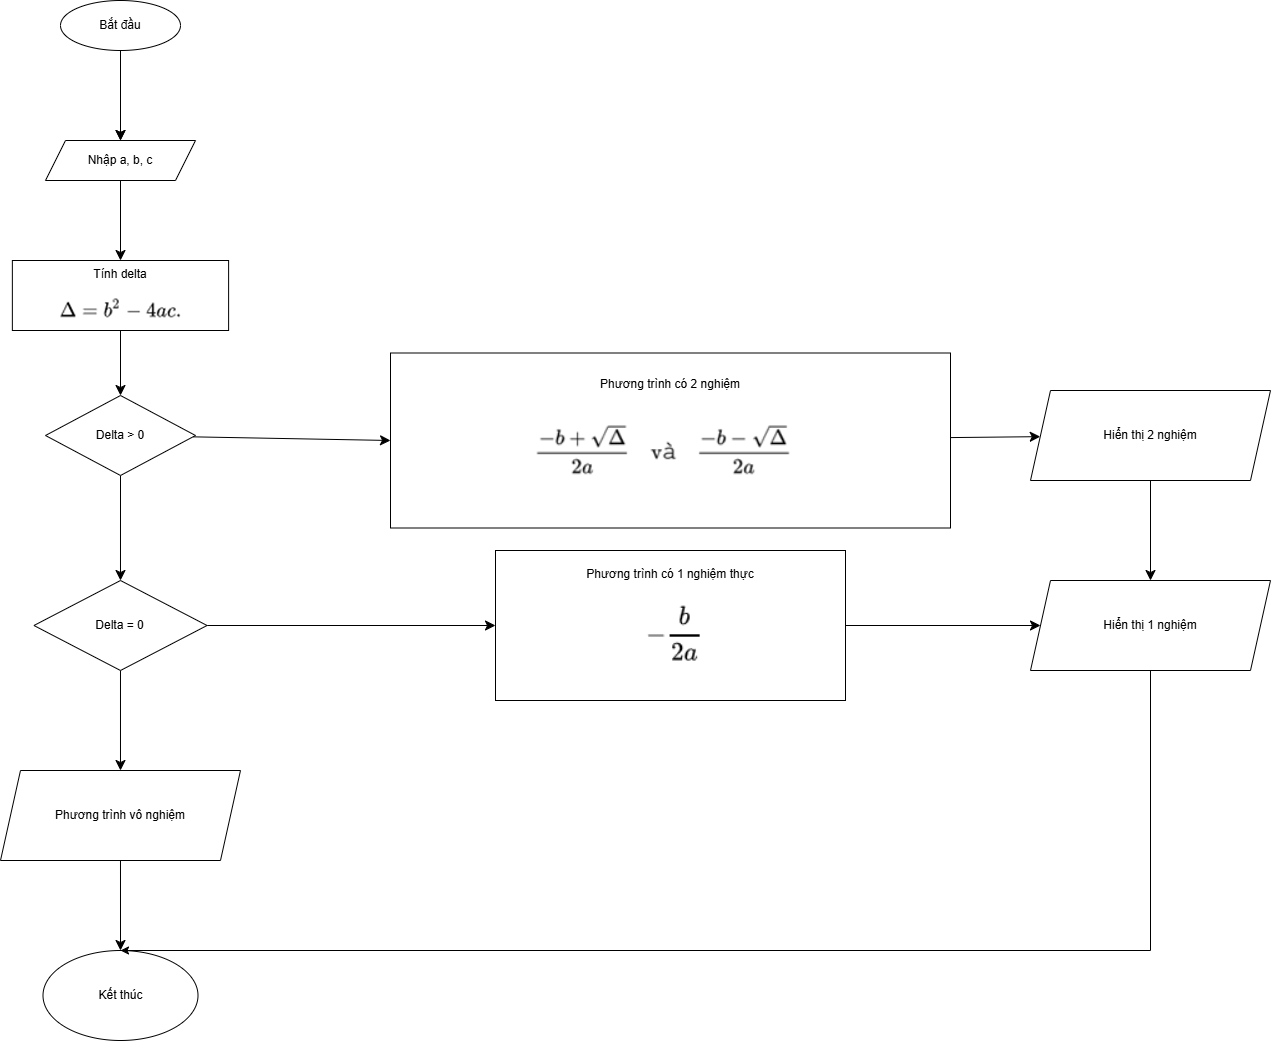

The diagram above was exported from draw.io. Its source (the exported page's mxGraphModel, read from the mxfile embedded in the PNG):
<mxGraphModel dx="1696" dy="777" grid="1" gridSize="10" guides="1" tooltips="1" connect="1" arrows="1" fold="1" page="1" pageScale="1" pageWidth="827" pageHeight="1169" math="0" shadow="0">
  <root>
    <mxCell id="0" />
    <mxCell id="1" parent="0" />
    <mxCell id="jqn3N_0IJMORHpmhWyyn-10" value="" style="edgeStyle=none;curved=1;rounded=0;orthogonalLoop=1;jettySize=auto;html=1;fontSize=12;startSize=8;endSize=8;" parent="1" source="jqn3N_0IJMORHpmhWyyn-2" target="jqn3N_0IJMORHpmhWyyn-7" edge="1">
      <mxGeometry relative="1" as="geometry" />
    </mxCell>
    <mxCell id="jqn3N_0IJMORHpmhWyyn-2" value="Nhập a, b, c" style="shape=parallelogram;perimeter=parallelogramPerimeter;whiteSpace=wrap;html=1;fixedSize=1;" parent="1" vertex="1">
      <mxGeometry x="605" y="240" width="150" height="40" as="geometry" />
    </mxCell>
    <mxCell id="jqn3N_0IJMORHpmhWyyn-4" value="" style="edgeStyle=none;curved=1;rounded=0;orthogonalLoop=1;jettySize=auto;html=1;fontSize=12;startSize=8;endSize=8;" parent="1" source="jqn3N_0IJMORHpmhWyyn-1" target="jqn3N_0IJMORHpmhWyyn-2" edge="1">
      <mxGeometry relative="1" as="geometry" />
    </mxCell>
    <mxCell id="jqn3N_0IJMORHpmhWyyn-6" value="" style="edgeStyle=none;curved=1;rounded=0;orthogonalLoop=1;jettySize=auto;html=1;fontSize=12;startSize=8;endSize=8;" parent="1" source="jqn3N_0IJMORHpmhWyyn-1" target="jqn3N_0IJMORHpmhWyyn-2" edge="1">
      <mxGeometry relative="1" as="geometry" />
    </mxCell>
    <mxCell id="jqn3N_0IJMORHpmhWyyn-1" value="Bắt đầu" style="ellipse;whiteSpace=wrap;html=1;" parent="1" vertex="1">
      <mxGeometry x="620" y="100" width="120" height="50" as="geometry" />
    </mxCell>
    <mxCell id="jqn3N_0IJMORHpmhWyyn-12" value="" style="edgeStyle=none;curved=1;rounded=0;orthogonalLoop=1;jettySize=auto;html=1;fontSize=12;startSize=8;endSize=8;" parent="1" source="jqn3N_0IJMORHpmhWyyn-7" target="jqn3N_0IJMORHpmhWyyn-11" edge="1">
      <mxGeometry relative="1" as="geometry" />
    </mxCell>
    <mxCell id="jqn3N_0IJMORHpmhWyyn-7" value="Tính delta&lt;div&gt;&lt;br&gt;&lt;div&gt;&lt;img alt=&quot;&quot; src=&quot;data:image/png,(base64 omitted: 3748 chars)&quot;&gt;&lt;/div&gt;&lt;/div&gt;" style="rounded=0;whiteSpace=wrap;html=1;direction=west;" parent="1" vertex="1">
      <mxGeometry x="571.87" y="360" width="216.25" height="70" as="geometry" />
    </mxCell>
    <mxCell id="jqn3N_0IJMORHpmhWyyn-16" value="" style="edgeStyle=none;curved=1;rounded=0;orthogonalLoop=1;jettySize=auto;html=1;fontSize=12;startSize=8;endSize=8;" parent="1" source="jqn3N_0IJMORHpmhWyyn-11" target="jqn3N_0IJMORHpmhWyyn-13" edge="1">
      <mxGeometry relative="1" as="geometry" />
    </mxCell>
    <mxCell id="jqn3N_0IJMORHpmhWyyn-23" style="edgeStyle=none;curved=1;rounded=0;orthogonalLoop=1;jettySize=auto;html=1;entryX=0;entryY=0.5;entryDx=0;entryDy=0;fontSize=12;startSize=8;endSize=8;" parent="1" source="jqn3N_0IJMORHpmhWyyn-11" target="jqn3N_0IJMORHpmhWyyn-18" edge="1">
      <mxGeometry relative="1" as="geometry" />
    </mxCell>
    <mxCell id="jqn3N_0IJMORHpmhWyyn-11" value="Delta &amp;gt; 0" style="rhombus;whiteSpace=wrap;html=1;" parent="1" vertex="1">
      <mxGeometry x="605" y="495" width="150" height="80" as="geometry" />
    </mxCell>
    <mxCell id="jqn3N_0IJMORHpmhWyyn-17" style="edgeStyle=none;curved=1;rounded=0;orthogonalLoop=1;jettySize=auto;html=1;entryX=0.5;entryY=0;entryDx=0;entryDy=0;fontSize=12;startSize=8;endSize=8;" parent="1" source="jqn3N_0IJMORHpmhWyyn-13" target="jqn3N_0IJMORHpmhWyyn-22" edge="1">
      <mxGeometry relative="1" as="geometry">
        <mxPoint x="678.44" y="870" as="targetPoint" />
      </mxGeometry>
    </mxCell>
    <mxCell id="jqn3N_0IJMORHpmhWyyn-24" style="edgeStyle=none;curved=1;rounded=0;orthogonalLoop=1;jettySize=auto;html=1;entryX=0;entryY=0.5;entryDx=0;entryDy=0;fontSize=12;startSize=8;endSize=8;" parent="1" source="jqn3N_0IJMORHpmhWyyn-13" target="jqn3N_0IJMORHpmhWyyn-21" edge="1">
      <mxGeometry relative="1" as="geometry" />
    </mxCell>
    <mxCell id="jqn3N_0IJMORHpmhWyyn-13" value="Delta = 0" style="rhombus;whiteSpace=wrap;html=1;" parent="1" vertex="1">
      <mxGeometry x="593.43" y="680" width="173.12" height="90" as="geometry" />
    </mxCell>
    <mxCell id="jqn3N_0IJMORHpmhWyyn-30" value="" style="edgeStyle=none;curved=1;rounded=0;orthogonalLoop=1;jettySize=auto;html=1;fontSize=12;startSize=8;endSize=8;" parent="1" source="jqn3N_0IJMORHpmhWyyn-18" target="jqn3N_0IJMORHpmhWyyn-29" edge="1">
      <mxGeometry relative="1" as="geometry" />
    </mxCell>
    <mxCell id="jqn3N_0IJMORHpmhWyyn-18" value="Phương trình có 2 nghiệm&lt;div&gt;&lt;br&gt;&lt;/div&gt;&lt;div&gt;&lt;img alt=&quot;&quot; src=&quot;data:image/png,(base64 omitted: 10960 chars)&quot;&gt;&lt;/div&gt;" style="rounded=0;whiteSpace=wrap;html=1;" parent="1" vertex="1">
      <mxGeometry x="950" y="452.5" width="560" height="175" as="geometry" />
    </mxCell>
    <mxCell id="jqn3N_0IJMORHpmhWyyn-32" value="" style="edgeStyle=none;curved=1;rounded=0;orthogonalLoop=1;jettySize=auto;html=1;fontSize=12;startSize=8;endSize=8;" parent="1" source="jqn3N_0IJMORHpmhWyyn-21" target="jqn3N_0IJMORHpmhWyyn-31" edge="1">
      <mxGeometry relative="1" as="geometry" />
    </mxCell>
    <mxCell id="jqn3N_0IJMORHpmhWyyn-21" value="Phương trình có 1 nghiệm thực&lt;div&gt;&lt;br&gt;&lt;/div&gt;&lt;div&gt;&lt;img alt=&quot;&quot; src=&quot;data:image/png,(base64 omitted: 3064 chars)&quot;&gt;&lt;/div&gt;" style="rounded=0;whiteSpace=wrap;html=1;" parent="1" vertex="1">
      <mxGeometry x="1055" y="650" width="350" height="150" as="geometry" />
    </mxCell>
    <mxCell id="jqn3N_0IJMORHpmhWyyn-28" value="" style="edgeStyle=none;curved=1;rounded=0;orthogonalLoop=1;jettySize=auto;html=1;fontSize=12;startSize=8;endSize=8;" parent="1" source="jqn3N_0IJMORHpmhWyyn-22" target="jqn3N_0IJMORHpmhWyyn-27" edge="1">
      <mxGeometry relative="1" as="geometry" />
    </mxCell>
    <mxCell id="jqn3N_0IJMORHpmhWyyn-22" value="Phương trình vô nghiệm" style="shape=parallelogram;perimeter=parallelogramPerimeter;whiteSpace=wrap;html=1;fixedSize=1;" parent="1" vertex="1">
      <mxGeometry x="559.99" y="870" width="240" height="90" as="geometry" />
    </mxCell>
    <mxCell id="jqn3N_0IJMORHpmhWyyn-27" value="Kết thúc" style="ellipse;whiteSpace=wrap;html=1;" parent="1" vertex="1">
      <mxGeometry x="602.5" y="1050" width="155" height="90" as="geometry" />
    </mxCell>
    <mxCell id="jqn3N_0IJMORHpmhWyyn-33" value="" style="edgeStyle=none;curved=1;rounded=0;orthogonalLoop=1;jettySize=auto;html=1;fontSize=12;startSize=8;endSize=8;" parent="1" source="jqn3N_0IJMORHpmhWyyn-29" target="jqn3N_0IJMORHpmhWyyn-31" edge="1">
      <mxGeometry relative="1" as="geometry" />
    </mxCell>
    <mxCell id="jqn3N_0IJMORHpmhWyyn-29" value="Hiển thị 2 nghiệm" style="shape=parallelogram;perimeter=parallelogramPerimeter;whiteSpace=wrap;html=1;fixedSize=1;" parent="1" vertex="1">
      <mxGeometry x="1590" y="490" width="240" height="90" as="geometry" />
    </mxCell>
    <mxCell id="jqn3N_0IJMORHpmhWyyn-31" value="Hiển thị 1 nghiệm" style="shape=parallelogram;perimeter=parallelogramPerimeter;whiteSpace=wrap;html=1;fixedSize=1;" parent="1" vertex="1">
      <mxGeometry x="1590" y="680" width="240" height="90" as="geometry" />
    </mxCell>
    <mxCell id="UhWVI_seWGYGjCqjyv3Z-1" value="" style="endArrow=classic;html=1;rounded=0;entryX=0.5;entryY=0;entryDx=0;entryDy=0;exitX=0.5;exitY=1;exitDx=0;exitDy=0;" edge="1" parent="1" source="jqn3N_0IJMORHpmhWyyn-31" target="jqn3N_0IJMORHpmhWyyn-27">
      <mxGeometry width="50" height="50" relative="1" as="geometry">
        <mxPoint x="470" y="880" as="sourcePoint" />
        <mxPoint x="520" y="830" as="targetPoint" />
        <Array as="points">
          <mxPoint x="1710" y="1050" />
        </Array>
      </mxGeometry>
    </mxCell>
  </root>
</mxGraphModel>